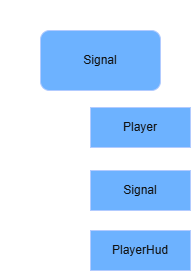

The diagram above was exported from draw.io. Its source (the exported page's mxGraphModel, read from the mxfile embedded in the PNG):
<mxGraphModel dx="1414" dy="841" grid="1" gridSize="10" guides="1" tooltips="1" connect="1" arrows="1" fold="1" page="1" pageScale="1" pageWidth="1169" pageHeight="827" background="#CCCCCC" math="0" shadow="0">
  <root>
    <mxCell id="0" />
    <mxCell id="1" parent="0" />
    <mxCell id="255wsdogUjZWDn38vA5N-1" edge="1" parent="1" source="255wsdogUjZWDn38vA5N-2" style="edgeStyle=orthogonalEdgeStyle;rounded=0;orthogonalLoop=1;jettySize=auto;html=1;entryX=0.5;entryY=0;entryDx=0;entryDy=0;" target="255wsdogUjZWDn38vA5N-4" value="">
      <mxGeometry relative="1" as="geometry" />
    </mxCell>
    <mxCell id="255wsdogUjZWDn38vA5N-2" parent="1" style="rounded=0;whiteSpace=wrap;html=1;fillColor=#0050ef;fontColor=#ffffff;strokeColor=#001DBC;" value="Player" vertex="1">
      <mxGeometry height="40" width="100" x="120" y="137" as="geometry" />
    </mxCell>
    <mxCell id="255wsdogUjZWDn38vA5N-3" edge="1" parent="1" source="255wsdogUjZWDn38vA5N-4" style="edgeStyle=orthogonalEdgeStyle;rounded=0;orthogonalLoop=1;jettySize=auto;html=1;" target="255wsdogUjZWDn38vA5N-5" value="">
      <mxGeometry relative="1" as="geometry" />
    </mxCell>
    <mxCell id="255wsdogUjZWDn38vA5N-4" parent="1" style="rounded=0;whiteSpace=wrap;html=1;fillColor=#0050ef;fontColor=#ffffff;strokeColor=#001DBC;" value="Signal" vertex="1">
      <mxGeometry height="40" width="100" x="120" y="200" as="geometry" />
    </mxCell>
    <mxCell id="255wsdogUjZWDn38vA5N-5" parent="1" style="rounded=0;whiteSpace=wrap;html=1;fillColor=#0050ef;fontColor=#ffffff;strokeColor=#001DBC;" value="PlayerHud" vertex="1">
      <mxGeometry height="40" width="100" x="120" y="260" as="geometry" />
    </mxCell>
    <mxCell id="255wsdogUjZWDn38vA5N-6" edge="1" parent="1" source="255wsdogUjZWDn38vA5N-7" style="edgeStyle=orthogonalEdgeStyle;rounded=0;orthogonalLoop=1;jettySize=auto;html=1;entryX=0;entryY=0.5;entryDx=0;entryDy=0;exitX=0.129;exitY=0.983;exitDx=0;exitDy=0;exitPerimeter=0;" target="255wsdogUjZWDn38vA5N-2" value="">
      <mxGeometry relative="1" as="geometry" />
    </mxCell>
    <mxCell id="255wsdogUjZWDn38vA5N-7" parent="1" style="rounded=1;whiteSpace=wrap;html=1;fillColor=#0050ef;fontColor=#ffffff;strokeColor=#001DBC;" value="Signal" vertex="1">
      <mxGeometry height="60" width="120" x="70" y="60" as="geometry" />
    </mxCell>
    <mxCell id="255wsdogUjZWDn38vA5N-8" parent="1" style="text;html=1;whiteSpace=wrap;strokeColor=none;fillColor=none;align=center;verticalAlign=middle;rounded=0;" value="Signal" vertex="1">
      <mxGeometry height="30" width="60" x="30" y="30" as="geometry" />
    </mxCell>
  </root>
</mxGraphModel>